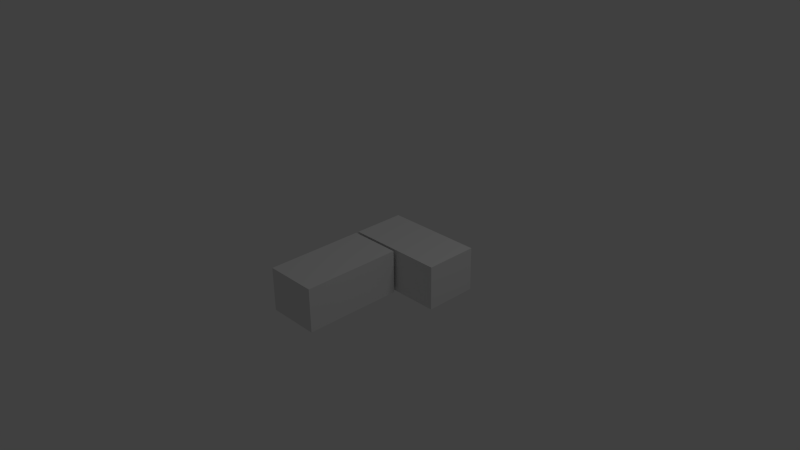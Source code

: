 # Source: BoxStack2.blend  (saved by Blender 2.63.0; exported with 4.5.12 LTS)
import bpy
from mathutils import Matrix  # noqa: F401  (used for matrix-valued properties, if any)

bpy.ops.wm.read_factory_settings(use_empty=True)
scene = bpy.context.scene
scene.name = 'Scene'

# ---- collections
col_collection_1 = bpy.data.collections.new('Collection 1'); scene.collection.children.link(col_collection_1)

# ---- materials (node trees are filled in below, after node groups)
mat_material = bpy.data.materials.new('Material')
mat_material.alpha_threshold = 0.0
mat_material.use_transparent_shadow = False
mat_material.roughness = 0.5
mat_material.line_color = (0.0, 0.0, 0.0, 1.0)

# ---- material node trees

# ---- world
world_world = bpy.data.worlds.new('World'); scene.world = world_world
world_world.color = (0.05088, 0.05088, 0.05088)
world_world.use_sun_shadow = False
world_world.sun_shadow_jitter_overblur = 0.0
world_world.cycles.sampling_method = 'MANUAL'
world_world.cycles.sample_map_resolution = 256

# ---- cameras
cam_camera = bpy.data.cameras.new('Camera')
cam_camera.clip_end = 100.0
cam_camera.lens = 35.0
cam_camera.sensor_width = 32.0
cam_camera.sensor_height = 18.0
cam_camera.ortho_scale = 7.314
cam_camera.dof.focus_distance = 0.0
cam_camera.dof.aperture_fstop = 128.0

# ---- lights
light_lamp = bpy.data.lights.new('Lamp', 'POINT')
light_lamp.transmission_factor = 0.0
light_lamp.cutoff_distance = 30.0
light_lamp.energy = 100.0
light_lamp.shadow_buffer_clip_start = 1.001
light_lamp.shadow_soft_size = 1.0
light_lamp.shadow_maximum_resolution = 0.006
light_lamp.use_absolute_resolution = True
light_lamp.cycles.use_multiple_importance_sampling = False

# ---- meshes
me_cube = bpy.data.meshes.new('Cube')
me_cube.from_pydata([(0.2576, 0.11, -0.5028), (0.2576, -1.251, -0.5028), (-0.4657, -1.251, -0.5028), (-0.4657, 0.11, -0.5028), (0.2576, 0.11, 0.09979), (0.2576, -1.251, 0.09979), (-0.4657, -1.251, 0.09979), (-0.4657, 0.11, 0.09979), (0.8946, 0.1498, -0.5028), (-0.4667, 0.1497, -0.5028), (-0.4667, 0.873, -0.5028), (0.8946, 0.873, -0.5028), (0.8946, 0.1497, 0.09979), (-0.4667, 0.1498, 0.09979), (-0.4667, 0.873, 0.09979), (0.8946, 0.873, 0.09979)], [], [(4, 7, 6, 5), (0, 4, 5, 1), (1, 5, 6, 2), (2, 6, 7, 3), (4, 0, 3, 7), (12, 15, 14, 13), (8, 12, 13, 9), (9, 13, 14, 10), (10, 14, 15, 11), (12, 8, 11, 15)])
_uv = me_cube.uv_layers.new(name='UVMap')
_uv.uv.foreach_set('vector', [0.1272, 0.1527, 0.2799, 0.1527, 0.2799, 0.4401, 0.1272, 0.4401, 0.0, 0.1527, 0.1272, 0.1527, 0.1272, 0.4401, 1.03e-07, 0.4401, 0.4072, 0.5928, 0.2799, 0.5928, 0.2799, 0.4401, 0.4072, 0.4401, 0.4072, 0.4401, 0.2799, 0.4401, 0.2799, 0.1527, 0.4072, 0.1527, 0.2799, 0.0, 0.4072, 1.287e-07, 0.4072, 0.1527, 0.2799, 0.1527, 0.8473, 0.1272, 0.8473, 0.2799, 0.5599, 0.2799, 0.5599, 0.1272, 0.8473, 0.0, 0.8473, 0.1272, 0.5599, 0.1272, 0.5599, 1.673e-07, 0.4072, 0.4072, 0.4072, 0.2799, 0.5599, 0.2799, 0.5599, 0.4072, 0.5599, 0.4072, 0.5599, 0.2799, 0.8473, 0.2799, 0.8473, 0.4072, 1.0, 0.2799, 1.0, 0.4072, 0.8473, 0.4072, 0.8473, 0.2799])
me_cube.materials.append(mat_material)
me_cube.use_remesh_preserve_volume = False
me_cube.use_remesh_preserve_attributes = False
me_cube.use_mirror_vertex_groups = False
me_cube.update()

# ---- objects
ob_cube = bpy.data.objects.new('Cube', me_cube)
ob_lamp = bpy.data.objects.new('Lamp', light_lamp)
ob_camera = bpy.data.objects.new('Camera', cam_camera)

# ---- transforms, parenting, visibility, modifiers, constraints
ob_cube.location = (0.0, 0.0, 0.0)
ob_cube.lock_rotations_4d = False
ob_cube.empty_display_type = 'ARROWS'
ob_cube.lineart.crease_threshold = 0.0
ob_lamp.location = (4.076, 1.005, 5.904)
ob_lamp.rotation_euler = (0.6503, 0.05522, 1.866)
ob_lamp.lock_rotations_4d = False
ob_lamp.empty_display_type = 'ARROWS'
ob_lamp.color = (0.0, 0.0, 0.0, 0.0)
ob_lamp.lineart.crease_threshold = 0.0
ob_camera.location = (7.481, -6.508, 5.344)
ob_camera.rotation_euler = (1.109, 0.01082, 0.8149)
ob_camera.lock_rotations_4d = False
ob_camera.empty_display_type = 'ARROWS'
ob_camera.color = (0.0, 0.0, 0.0, 0.0)
ob_camera.display_type = 'WIRE'
ob_camera.lineart.crease_threshold = 0.0

# ---- collection membership
col_collection_1.objects.link(ob_cube)
col_collection_1.objects.link(ob_lamp)
col_collection_1.objects.link(ob_camera)

# ---- scene / render settings (as saved in the file)
scene.camera = ob_camera
scene.frame_start = 1; scene.frame_end = 250; scene.frame_set(1)
scene.render.engine = 'BLENDER_EEVEE_NEXT'
scene.render.image_settings.color_mode = 'RGB'
scene.render.image_settings.compression = 90
scene.render.resolution_percentage = 50
scene.render.dither_intensity = 0.0
scene.render.bake_margin = 2
scene.render.bake_bias = 0.0
scene.cycles.use_denoising = False
scene.cycles.samples = 10
scene.cycles.sampling_pattern = 'TABULATED_SOBOL'
scene.cycles.light_sampling_threshold = 0.0
scene.cycles.use_adaptive_sampling = False
scene.cycles.use_light_tree = False
scene.cycles.blur_glossy = 0.0
scene.cycles.volume_bounces = 1
scene.cycles.pixel_filter_type = 'GAUSSIAN'
scene.cycles.sample_clamp_indirect = 0.0
scene.view_settings.view_transform = 'Standard'
bpy.context.view_layer.update()
